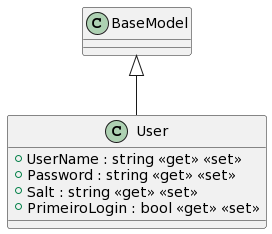

The diagram above was rendered by PlantUML. Its source (embedded in the PNG):
@startuml
class User {
    + UserName : string <<get>> <<set>>
    + Password : string <<get>> <<set>>
    + Salt : string <<get>> <<set>>
    + PrimeiroLogin : bool <<get>> <<set>>
}
BaseModel <|-- User
@enduml